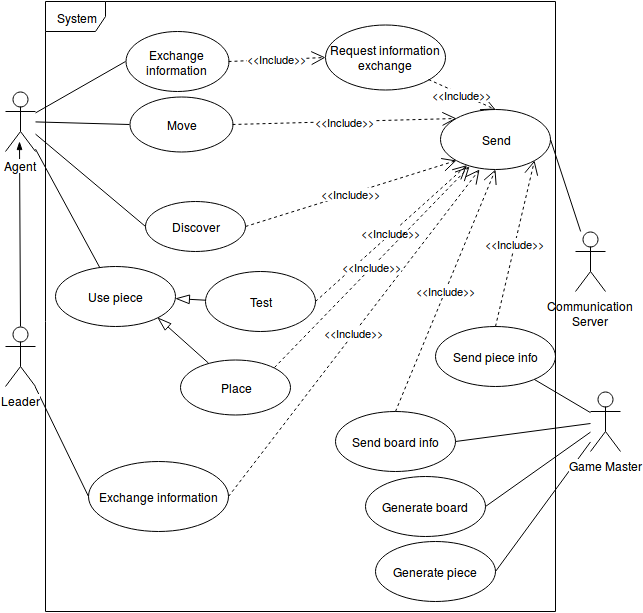

The diagram above was exported from draw.io. Its source (the exported page's mxGraphModel, read from the mxfile embedded in the PNG):
<mxGraphModel dx="876" dy="468" grid="1" gridSize="10" guides="1" tooltips="1" connect="1" arrows="1" fold="1" page="1" pageScale="1" pageWidth="826" pageHeight="1169" background="#ffffff" math="0" shadow="0">
  <root>
    <mxCell id="0" />
    <mxCell id="1" parent="0" />
    <mxCell id="9" value="" style="edgeStyle=none;rounded=0;comic=0;html=1;shadow=0;endArrow=blockThin;endFill=1;jettySize=auto;orthogonalLoop=1;fontColor=none;entryX=0.467;entryY=0.833;entryPerimeter=0;exitX=0.5;exitY=0;exitPerimeter=0;" parent="1" source="8" target="2" edge="1">
      <mxGeometry relative="1" as="geometry">
        <mxPoint x="120" y="360" as="sourcePoint" />
      </mxGeometry>
    </mxCell>
    <mxCell id="26" style="edgeStyle=none;rounded=0;comic=0;html=1;entryX=0;entryY=0.5;shadow=0;endArrow=none;endFill=0;jettySize=auto;orthogonalLoop=1;fontColor=none;" parent="1" source="2" target="14" edge="1">
      <mxGeometry relative="1" as="geometry" />
    </mxCell>
    <mxCell id="28" style="edgeStyle=none;rounded=0;comic=0;html=1;entryX=0;entryY=0.5;shadow=0;endArrow=none;endFill=0;jettySize=auto;orthogonalLoop=1;fontColor=none;" parent="1" source="2" target="23" edge="1">
      <mxGeometry relative="1" as="geometry" />
    </mxCell>
    <mxCell id="69" style="edgeStyle=none;rounded=0;comic=0;html=1;shadow=0;endArrow=none;endFill=0;endSize=12;jettySize=auto;orthogonalLoop=1;fontColor=none;" parent="1" source="2" target="62" edge="1">
      <mxGeometry relative="1" as="geometry" />
    </mxCell>
    <mxCell id="71" style="edgeStyle=none;rounded=0;comic=0;html=1;entryX=0;entryY=0.5;shadow=0;endArrow=none;endFill=0;endSize=12;jettySize=auto;orthogonalLoop=1;fontColor=none;" parent="1" source="2" target="17" edge="1">
      <mxGeometry relative="1" as="geometry" />
    </mxCell>
    <mxCell id="2" value="Agent" style="shape=umlActor;verticalLabelPosition=bottom;labelBackgroundColor=#ffffff;verticalAlign=top;html=1;fillColor=none;fontColor=none;" parent="1" vertex="1">
      <mxGeometry x="120" y="140" width="30" height="60" as="geometry" />
    </mxCell>
    <mxCell id="30" style="edgeStyle=none;rounded=0;comic=0;html=1;entryX=0;entryY=0.5;shadow=0;endArrow=none;endFill=0;jettySize=auto;orthogonalLoop=1;fontColor=none;" parent="1" source="8" target="24" edge="1">
      <mxGeometry relative="1" as="geometry" />
    </mxCell>
    <mxCell id="8" value="Leader" style="shape=umlActor;verticalLabelPosition=bottom;labelBackgroundColor=#ffffff;verticalAlign=top;html=1;fillColor=none;fontColor=none;" parent="1" vertex="1">
      <mxGeometry x="120" y="375" width="30" height="60" as="geometry" />
    </mxCell>
    <mxCell id="22" style="edgeStyle=none;rounded=0;comic=0;html=1;entryX=1;entryY=0.5;shadow=0;endArrow=none;endFill=0;jettySize=auto;orthogonalLoop=1;fontColor=none;" parent="1" source="4" target="19" edge="1">
      <mxGeometry relative="1" as="geometry" />
    </mxCell>
    <mxCell id="4" value="Communication &lt;br&gt;Server&lt;br&gt;" style="shape=umlActor;verticalLabelPosition=bottom;labelBackgroundColor=#ffffff;verticalAlign=top;html=1;fillColor=none;fontColor=none;" parent="1" vertex="1">
      <mxGeometry x="690" y="280" width="30" height="60" as="geometry" />
    </mxCell>
    <mxCell id="56" style="edgeStyle=none;rounded=0;comic=0;html=1;entryX=1;entryY=0.5;shadow=0;endArrow=none;endFill=0;jettySize=auto;orthogonalLoop=1;fontColor=none;" parent="1" source="5" target="55" edge="1">
      <mxGeometry relative="1" as="geometry" />
    </mxCell>
    <mxCell id="60" style="edgeStyle=none;rounded=0;comic=0;html=1;entryX=1;entryY=0.5;shadow=0;endArrow=none;endFill=0;jettySize=auto;orthogonalLoop=1;fontColor=none;" parent="1" source="5" target="58" edge="1">
      <mxGeometry relative="1" as="geometry" />
    </mxCell>
    <mxCell id="80" style="edgeStyle=none;rounded=0;comic=0;html=1;entryX=1;entryY=0.5;shadow=0;endArrow=none;endFill=0;endSize=12;jettySize=auto;orthogonalLoop=1;fontColor=none;" parent="1" source="5" target="78" edge="1">
      <mxGeometry relative="1" as="geometry" />
    </mxCell>
    <mxCell id="81" style="edgeStyle=none;rounded=0;comic=0;html=1;shadow=0;endArrow=none;endFill=0;endSize=12;jettySize=auto;orthogonalLoop=1;fontColor=none;" parent="1" source="5" target="79" edge="1">
      <mxGeometry relative="1" as="geometry" />
    </mxCell>
    <mxCell id="5" value="Game Master&lt;br&gt;" style="shape=umlActor;verticalLabelPosition=bottom;labelBackgroundColor=#ffffff;verticalAlign=top;html=1;fillColor=none;fontColor=none;" parent="1" vertex="1">
      <mxGeometry x="705" y="440" width="30" height="60" as="geometry" />
    </mxCell>
    <mxCell id="14" value="Move" style="ellipse;whiteSpace=wrap;html=1;fillColor=none;fontColor=none;" parent="1" vertex="1">
      <mxGeometry x="244" y="145" width="103" height="55" as="geometry" />
    </mxCell>
    <mxCell id="66" style="edgeStyle=none;rounded=0;comic=0;html=1;shadow=0;endArrow=blockThin;endFill=0;jettySize=auto;orthogonalLoop=1;fontColor=none;endSize=12;" parent="1" source="16" target="62" edge="1">
      <mxGeometry relative="1" as="geometry" />
    </mxCell>
    <mxCell id="16" value="Test" style="ellipse;whiteSpace=wrap;html=1;fillColor=none;fontColor=none;" parent="1" vertex="1">
      <mxGeometry x="320" y="320" width="110" height="60" as="geometry" />
    </mxCell>
    <mxCell id="17" value="Exchange information&lt;br&gt;" style="ellipse;whiteSpace=wrap;html=1;fillColor=none;fontColor=none;" parent="1" vertex="1">
      <mxGeometry x="240" y="80" width="103" height="60" as="geometry" />
    </mxCell>
    <mxCell id="18" value="Request information exchange&lt;br&gt;" style="ellipse;whiteSpace=wrap;html=1;fillColor=none;fontColor=none;" parent="1" vertex="1">
      <mxGeometry x="440" y="73" width="120" height="65" as="geometry" />
    </mxCell>
    <mxCell id="19" value="Send" style="ellipse;whiteSpace=wrap;html=1;fillColor=none;fontColor=none;" parent="1" vertex="1">
      <mxGeometry x="555" y="158" width="110" height="60" as="geometry" />
    </mxCell>
    <mxCell id="23" value="Discover" style="ellipse;whiteSpace=wrap;html=1;fillColor=none;fontColor=none;" parent="1" vertex="1">
      <mxGeometry x="260" y="250" width="100" height="50" as="geometry" />
    </mxCell>
    <mxCell id="24" value="Exchange information &lt;br&gt;" style="ellipse;whiteSpace=wrap;html=1;fillColor=none;fontColor=none;" parent="1" vertex="1">
      <mxGeometry x="203" y="510" width="140" height="70" as="geometry" />
    </mxCell>
    <mxCell id="31" value="&amp;lt;&amp;lt;Include&amp;gt;&amp;gt;" style="endArrow=open;endSize=12;dashed=1;html=1;shadow=0;fontColor=none;exitX=1;exitY=0.5;entryX=0;entryY=0.5;" parent="1" source="17" target="18" edge="1">
      <mxGeometry width="160" relative="1" as="geometry">
        <mxPoint x="360" y="70" as="sourcePoint" />
        <mxPoint x="520" y="70" as="targetPoint" />
      </mxGeometry>
    </mxCell>
    <mxCell id="36" value="&amp;lt;&amp;lt;Include&amp;gt;&amp;gt;" style="endArrow=open;endSize=12;dashed=1;html=1;shadow=0;fontColor=none;exitX=1;exitY=1;entryX=0.5;entryY=0;" parent="1" source="18" target="19" edge="1">
      <mxGeometry x="540" y="183" width="160" as="geometry">
        <mxPoint x="540" y="183" as="sourcePoint" />
        <mxPoint x="637" y="218" as="targetPoint" />
      </mxGeometry>
    </mxCell>
    <mxCell id="37" value="&amp;lt;&amp;lt;Include&amp;gt;&amp;gt;" style="endArrow=open;endSize=12;dashed=1;html=1;shadow=0;fontColor=none;exitX=1;exitY=0.5;entryX=0;entryY=0;" parent="1" source="14" target="19" edge="1">
      <mxGeometry x="400" y="253" width="160" as="geometry">
        <mxPoint x="419" y="235" as="sourcePoint" />
        <mxPoint x="440" y="290" as="targetPoint" />
      </mxGeometry>
    </mxCell>
    <mxCell id="40" value="&amp;lt;&amp;lt;Include&amp;gt;&amp;gt;" style="endArrow=open;endSize=12;dashed=1;html=1;shadow=0;fontColor=none;exitX=1;exitY=0.5;" parent="1" source="16" target="19" edge="1">
      <mxGeometry x="400" y="303" width="160" as="geometry">
        <mxPoint x="343" y="230" as="sourcePoint" />
        <mxPoint x="531" y="280" as="targetPoint" />
      </mxGeometry>
    </mxCell>
    <mxCell id="42" value="&amp;lt;&amp;lt;Include&amp;gt;&amp;gt;" style="endArrow=open;endSize=12;dashed=1;html=1;shadow=0;fontColor=none;exitX=1;exitY=0.5;entryX=0;entryY=1;" parent="1" source="23" target="19" edge="1">
      <mxGeometry x="400" y="348" width="160" as="geometry">
        <mxPoint x="343" y="300" as="sourcePoint" />
        <mxPoint x="510" y="300" as="targetPoint" />
      </mxGeometry>
    </mxCell>
    <mxCell id="43" value="&amp;lt;&amp;lt;Include&amp;gt;&amp;gt;" style="endArrow=open;endSize=12;dashed=1;html=1;shadow=0;fontColor=none;exitX=1;exitY=0.5;entryX=0.357;entryY=1;entryPerimeter=0;" parent="1" source="24" target="19" edge="1">
      <mxGeometry x="437" y="423" width="160" as="geometry">
        <mxPoint x="380" y="375" as="sourcePoint" />
        <mxPoint x="547" y="375" as="targetPoint" />
      </mxGeometry>
    </mxCell>
    <mxCell id="67" style="edgeStyle=none;rounded=0;comic=0;html=1;entryX=1;entryY=1;shadow=0;endArrow=blockThin;endFill=0;jettySize=auto;orthogonalLoop=1;fontColor=none;endSize=12;" parent="1" source="49" target="62" edge="1">
      <mxGeometry relative="1" as="geometry" />
    </mxCell>
    <mxCell id="49" value="Place" style="ellipse;whiteSpace=wrap;html=1;fillColor=none;fontColor=none;" parent="1" vertex="1">
      <mxGeometry x="295" y="408" width="110" height="55" as="geometry" />
    </mxCell>
    <mxCell id="53" value="&amp;lt;&amp;lt;Include&amp;gt;&amp;gt;" style="endArrow=open;endSize=12;dashed=1;html=1;shadow=0;fontColor=none;exitX=1;exitY=0;entryX=0.264;entryY=0.957;entryPerimeter=0;" parent="1" source="49" target="19" edge="1">
      <mxGeometry x="403" y="398" width="160" as="geometry">
        <mxPoint x="346" y="385" as="sourcePoint" />
        <mxPoint x="534" y="330" as="targetPoint" />
      </mxGeometry>
    </mxCell>
    <mxCell id="55" value="Generate board&lt;br&gt;" style="ellipse;whiteSpace=wrap;html=1;fillColor=none;fontColor=none;" parent="1" vertex="1">
      <mxGeometry x="480" y="525" width="120" height="60" as="geometry" />
    </mxCell>
    <mxCell id="57" value="System" style="shape=umlFrame;whiteSpace=wrap;html=1;fillColor=none;fontColor=none;" parent="1" vertex="1">
      <mxGeometry x="160" y="50" width="510" height="610" as="geometry" />
    </mxCell>
    <mxCell id="58" value="Generate piece&lt;br&gt;" style="ellipse;whiteSpace=wrap;html=1;fillColor=none;fontColor=none;" parent="1" vertex="1">
      <mxGeometry x="490" y="590" width="120" height="60" as="geometry" />
    </mxCell>
    <mxCell id="62" value="Use piece&lt;br&gt;" style="ellipse;whiteSpace=wrap;html=1;fillColor=none;fontColor=none;" parent="1" vertex="1">
      <mxGeometry x="170" y="315" width="120" height="60" as="geometry" />
    </mxCell>
    <mxCell id="78" value="Send board info&lt;br&gt;" style="ellipse;whiteSpace=wrap;html=1;fillColor=none;fontColor=none;" parent="1" vertex="1">
      <mxGeometry x="450" y="460" width="120" height="60" as="geometry" />
    </mxCell>
    <mxCell id="79" value="Send piece info&lt;br&gt;" style="ellipse;whiteSpace=wrap;html=1;fillColor=none;fontColor=none;" parent="1" vertex="1">
      <mxGeometry x="550" y="375" width="120" height="60" as="geometry" />
    </mxCell>
    <mxCell id="82" value="&amp;lt;&amp;lt;Include&amp;gt;&amp;gt;" style="endArrow=open;endSize=12;dashed=1;html=1;shadow=0;fontColor=none;exitX=0.5;exitY=0;entryX=1;entryY=1;" parent="1" source="79" target="19" edge="1">
      <mxGeometry x="447" y="433" width="160" as="geometry">
        <mxPoint x="353" y="555" as="sourcePoint" />
        <mxPoint x="604" y="228" as="targetPoint" />
      </mxGeometry>
    </mxCell>
    <mxCell id="84" value="&amp;lt;&amp;lt;Include&amp;gt;&amp;gt;" style="endArrow=open;endSize=12;dashed=1;html=1;shadow=0;fontColor=none;exitX=0.5;exitY=0;entryX=0.5;entryY=1;" parent="1" source="78" target="19" edge="1">
      <mxGeometry x="342" y="487" width="160" as="geometry">
        <mxPoint x="555" y="440" as="sourcePoint" />
        <mxPoint x="544" y="263" as="targetPoint" />
      </mxGeometry>
    </mxCell>
  </root>
</mxGraphModel>